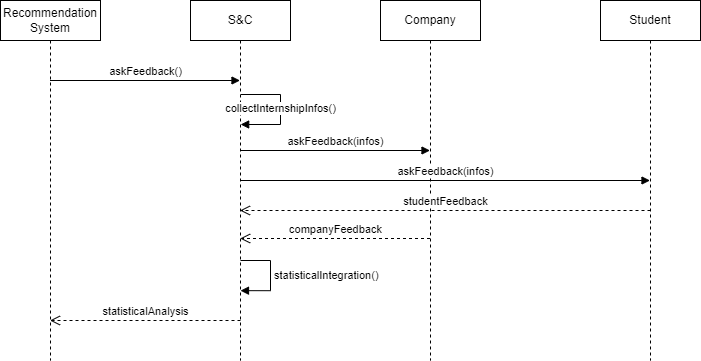

The diagram above was exported from draw.io. Its source (the exported page's mxGraphModel, read from the mxfile embedded in the PNG):
<mxGraphModel dx="1034" dy="511" grid="1" gridSize="10" guides="1" tooltips="1" connect="1" arrows="1" fold="1" page="1" pageScale="1" pageWidth="850" pageHeight="1100" math="0" shadow="0">
  <root>
    <mxCell id="0" />
    <mxCell id="1" parent="0" />
    <mxCell id="P4CA4Pvwy8bDvJTRusZ2-1" value="Recommendation&lt;div&gt;System&lt;/div&gt;" style="shape=umlLifeline;perimeter=lifelinePerimeter;whiteSpace=wrap;html=1;container=1;dropTarget=0;collapsible=0;recursiveResize=0;outlineConnect=0;portConstraint=eastwest;newEdgeStyle={&quot;curved&quot;:0,&quot;rounded&quot;:0};" parent="1" vertex="1">
      <mxGeometry x="70" y="40" width="100" height="360" as="geometry" />
    </mxCell>
    <mxCell id="P4CA4Pvwy8bDvJTRusZ2-2" value="S&amp;amp;C" style="shape=umlLifeline;perimeter=lifelinePerimeter;whiteSpace=wrap;html=1;container=1;dropTarget=0;collapsible=0;recursiveResize=0;outlineConnect=0;portConstraint=eastwest;newEdgeStyle={&quot;curved&quot;:0,&quot;rounded&quot;:0};" parent="1" vertex="1">
      <mxGeometry x="260" y="40" width="100" height="360" as="geometry" />
    </mxCell>
    <mxCell id="P4CA4Pvwy8bDvJTRusZ2-16" value="statisticalIntegration()" style="html=1;align=left;spacingLeft=2;endArrow=block;rounded=0;edgeStyle=orthogonalEdgeStyle;curved=0;rounded=0;entryX=0.5;entryY=0.806;entryDx=0;entryDy=0;entryPerimeter=0;" parent="P4CA4Pvwy8bDvJTRusZ2-2" target="P4CA4Pvwy8bDvJTRusZ2-2" edge="1">
      <mxGeometry relative="1" as="geometry">
        <mxPoint x="50" y="260" as="sourcePoint" />
        <Array as="points">
          <mxPoint x="80" y="260" />
          <mxPoint x="80" y="290" />
        </Array>
        <mxPoint x="55" y="290.0000000000001" as="targetPoint" />
      </mxGeometry>
    </mxCell>
    <mxCell id="P4CA4Pvwy8bDvJTRusZ2-3" value="Company" style="shape=umlLifeline;perimeter=lifelinePerimeter;whiteSpace=wrap;html=1;container=1;dropTarget=0;collapsible=0;recursiveResize=0;outlineConnect=0;portConstraint=eastwest;newEdgeStyle={&quot;curved&quot;:0,&quot;rounded&quot;:0};" parent="1" vertex="1">
      <mxGeometry x="450" y="40" width="100" height="360" as="geometry" />
    </mxCell>
    <mxCell id="P4CA4Pvwy8bDvJTRusZ2-4" value="Student" style="shape=umlLifeline;perimeter=lifelinePerimeter;whiteSpace=wrap;html=1;container=1;dropTarget=0;collapsible=0;recursiveResize=0;outlineConnect=0;portConstraint=eastwest;newEdgeStyle={&quot;curved&quot;:0,&quot;rounded&quot;:0};" parent="1" vertex="1">
      <mxGeometry x="670" y="40" width="100" height="360" as="geometry" />
    </mxCell>
    <mxCell id="P4CA4Pvwy8bDvJTRusZ2-5" value="askFeedback()" style="html=1;verticalAlign=bottom;endArrow=block;curved=0;rounded=0;" parent="1" edge="1">
      <mxGeometry width="80" relative="1" as="geometry">
        <mxPoint x="119.5" y="120" as="sourcePoint" />
        <mxPoint x="309.5" y="120" as="targetPoint" />
      </mxGeometry>
    </mxCell>
    <mxCell id="P4CA4Pvwy8bDvJTRusZ2-8" value="collectInternshipInfos()" style="html=1;verticalAlign=bottom;endArrow=block;rounded=0;edgeStyle=orthogonalEdgeStyle;" parent="1" edge="1">
      <mxGeometry x="0.1459" width="80" relative="1" as="geometry">
        <mxPoint x="310.16666666666663" y="134" as="sourcePoint" />
        <mxPoint x="310.16666666666663" y="164" as="targetPoint" />
        <Array as="points">
          <mxPoint x="350" y="134" />
          <mxPoint x="350" y="164" />
        </Array>
        <mxPoint as="offset" />
      </mxGeometry>
    </mxCell>
    <mxCell id="P4CA4Pvwy8bDvJTRusZ2-9" value="askFeedback(infos)" style="html=1;verticalAlign=bottom;endArrow=block;curved=0;rounded=0;" parent="1" target="P4CA4Pvwy8bDvJTRusZ2-3" edge="1">
      <mxGeometry width="80" relative="1" as="geometry">
        <mxPoint x="310" y="190" as="sourcePoint" />
        <mxPoint x="390" y="190" as="targetPoint" />
      </mxGeometry>
    </mxCell>
    <mxCell id="P4CA4Pvwy8bDvJTRusZ2-10" value="askFeedback(infos)" style="html=1;verticalAlign=bottom;endArrow=block;curved=0;rounded=0;" parent="1" target="P4CA4Pvwy8bDvJTRusZ2-4" edge="1">
      <mxGeometry width="80" relative="1" as="geometry">
        <mxPoint x="310" y="220" as="sourcePoint" />
        <mxPoint x="390" y="220" as="targetPoint" />
      </mxGeometry>
    </mxCell>
    <mxCell id="P4CA4Pvwy8bDvJTRusZ2-11" value="studentFeedback" style="html=1;verticalAlign=bottom;endArrow=open;dashed=1;endSize=8;curved=0;rounded=0;" parent="1" target="P4CA4Pvwy8bDvJTRusZ2-2" edge="1">
      <mxGeometry relative="1" as="geometry">
        <mxPoint x="720" y="250" as="sourcePoint" />
        <mxPoint x="640" y="250" as="targetPoint" />
      </mxGeometry>
    </mxCell>
    <mxCell id="P4CA4Pvwy8bDvJTRusZ2-12" value="companyFeedback" style="html=1;verticalAlign=bottom;endArrow=open;dashed=1;endSize=8;curved=0;rounded=0;" parent="1" edge="1">
      <mxGeometry relative="1" as="geometry">
        <mxPoint x="499.5" y="278" as="sourcePoint" />
        <mxPoint x="309.6666666666665" y="278" as="targetPoint" />
      </mxGeometry>
    </mxCell>
    <mxCell id="P4CA4Pvwy8bDvJTRusZ2-17" value="statisticalAnalysis" style="html=1;verticalAlign=bottom;endArrow=open;dashed=1;endSize=8;curved=0;rounded=0;" parent="1" target="P4CA4Pvwy8bDvJTRusZ2-1" edge="1">
      <mxGeometry relative="1" as="geometry">
        <mxPoint x="310" y="360" as="sourcePoint" />
        <mxPoint x="230" y="360" as="targetPoint" />
      </mxGeometry>
    </mxCell>
  </root>
</mxGraphModel>